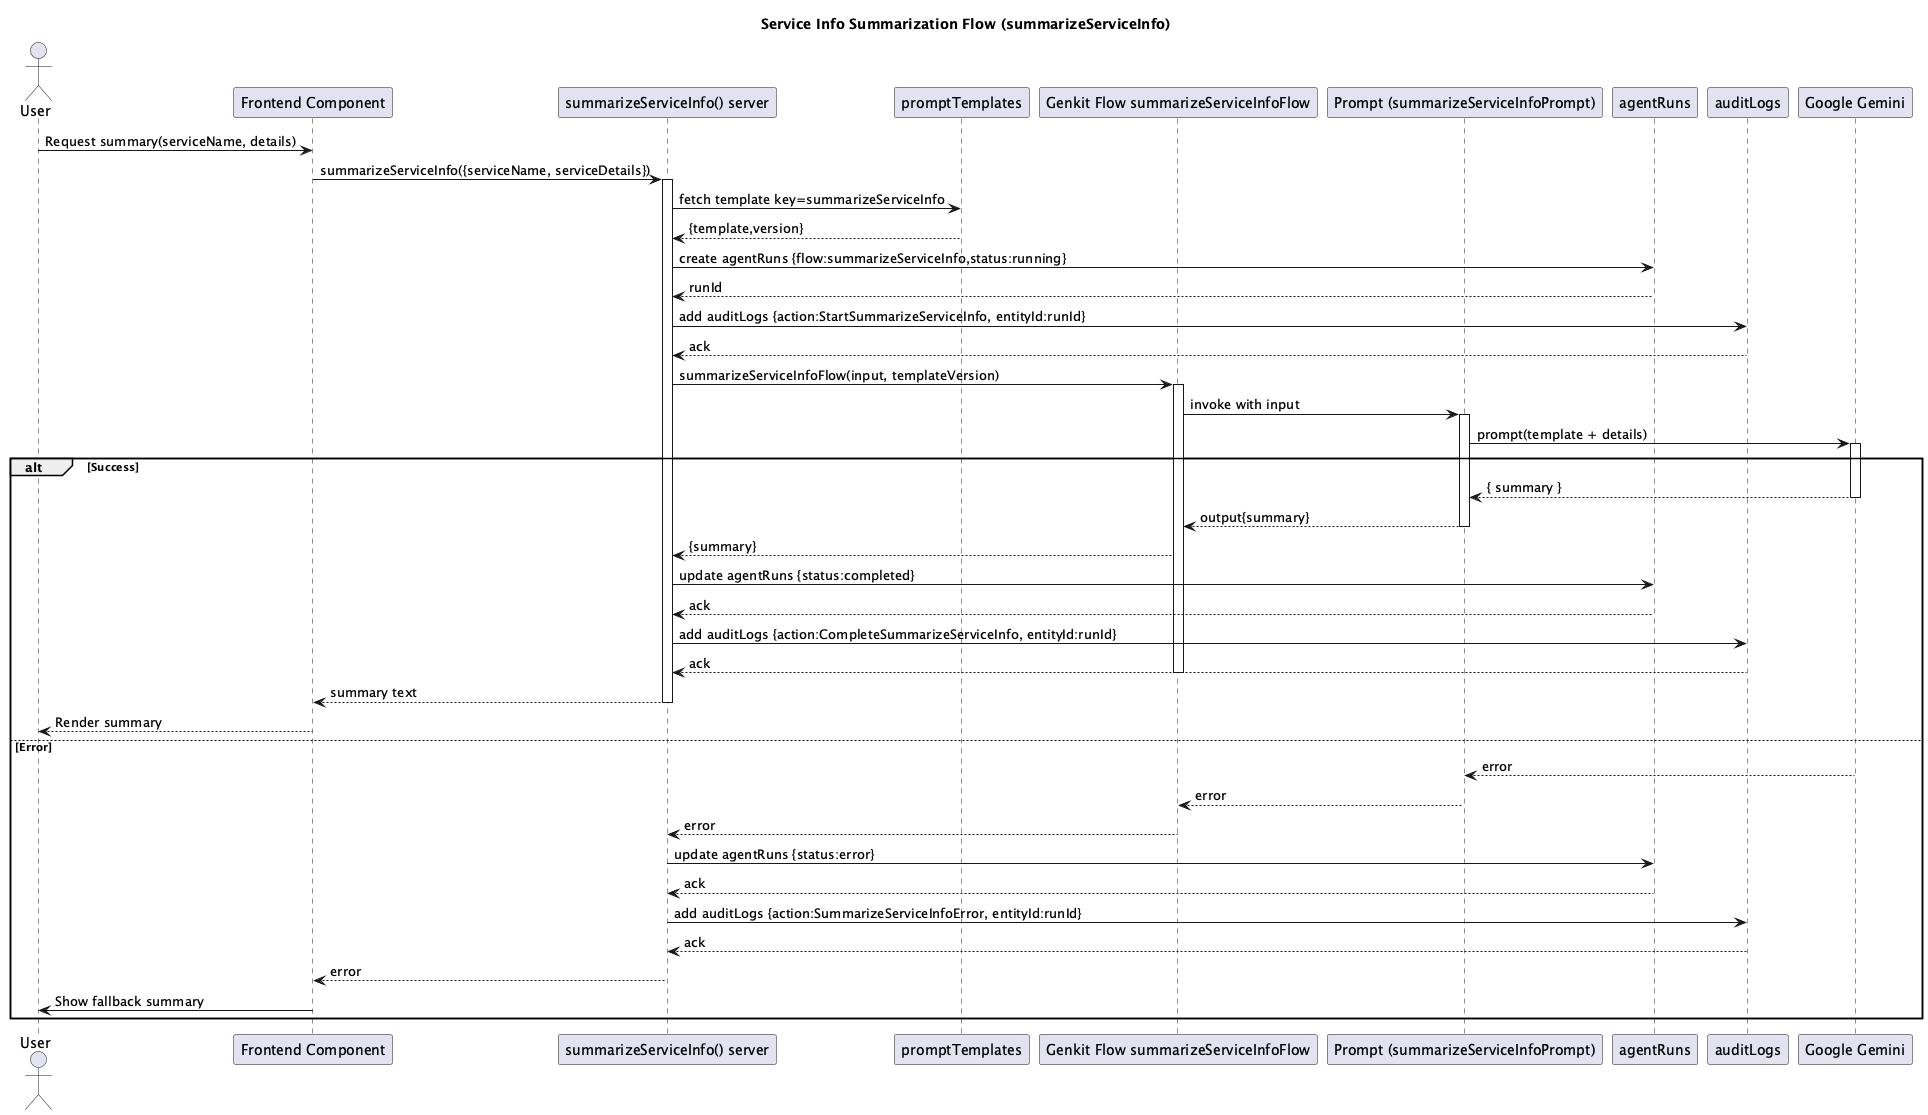

The diagram above was rendered by PlantUML. Its source (embedded in the PNG):
@startuml summarize_service_info_flow
title Service Info Summarization Flow (summarizeServiceInfo)
' =====================================================================
' Service Info Summarization Flow (summarizeServiceInfo)
' =====================================================================
actor User
participant FE as "Frontend Component"
participant "summarizeServiceInfo() server" as Svc
participant PT as "promptTemplates"
participant "Genkit Flow summarizeServiceInfoFlow" as Flow
participant "Prompt (summarizeServiceInfoPrompt)" as Prompt
participant AR as "agentRuns"
participant AUD as "auditLogs"
participant LLM as "Google Gemini"

User -> FE: Request summary(serviceName, details)
FE -> Svc: summarizeServiceInfo({serviceName, serviceDetails})
activate Svc
Svc -> PT: fetch template key=summarizeServiceInfo
PT --> Svc: {template,version}
Svc -> AR: create agentRuns {flow:summarizeServiceInfo,status:running}
AR --> Svc: runId
Svc -> AUD: add auditLogs {action:StartSummarizeServiceInfo, entityId:runId}
AUD --> Svc: ack
Svc -> Flow: summarizeServiceInfoFlow(input, templateVersion)
activate Flow
Flow -> Prompt: invoke with input
activate Prompt
Prompt -> LLM: prompt(template + details)
activate LLM
alt Success
	LLM --> Prompt: { summary }
	deactivate LLM
	Prompt --> Flow: output{summary}
	deactivate Prompt
	Flow --> Svc: {summary}
	Svc -> AR: update agentRuns {status:completed}
	AR --> Svc: ack
	Svc -> AUD: add auditLogs {action:CompleteSummarizeServiceInfo, entityId:runId}
	AUD --> Svc: ack
	deactivate Flow
	Svc --> FE: summary text
	deactivate Svc
	FE --> User: Render summary
else Error
	LLM --> Prompt: error
	deactivate LLM
	Prompt --> Flow: error
	deactivate Prompt
	Flow --> Svc: error
	Svc -> AR: update agentRuns {status:error}
	AR --> Svc: ack
	Svc -> AUD: add auditLogs {action:SummarizeServiceInfoError, entityId:runId}
	AUD --> Svc: ack
	deactivate Flow
	Svc --> FE: error
	deactivate Svc
	FE -> User: Show fallback summary
end
@enduml